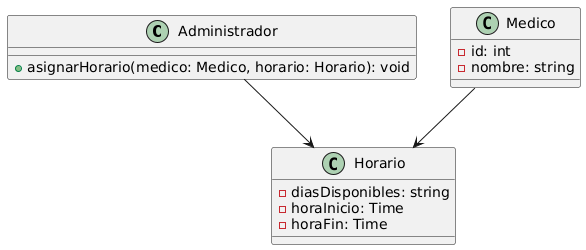

The diagram above was rendered by PlantUML. Its source (embedded in the PNG):
@startuml
class Administrador {
  + asignarHorario(medico: Medico, horario: Horario): void
}

class Medico {
  - id: int
  - nombre: string
}

class Horario {
  - diasDisponibles: string
  - horaInicio: Time
  - horaFin: Time
}

Administrador --> Horario
Medico --> Horario
@enduml